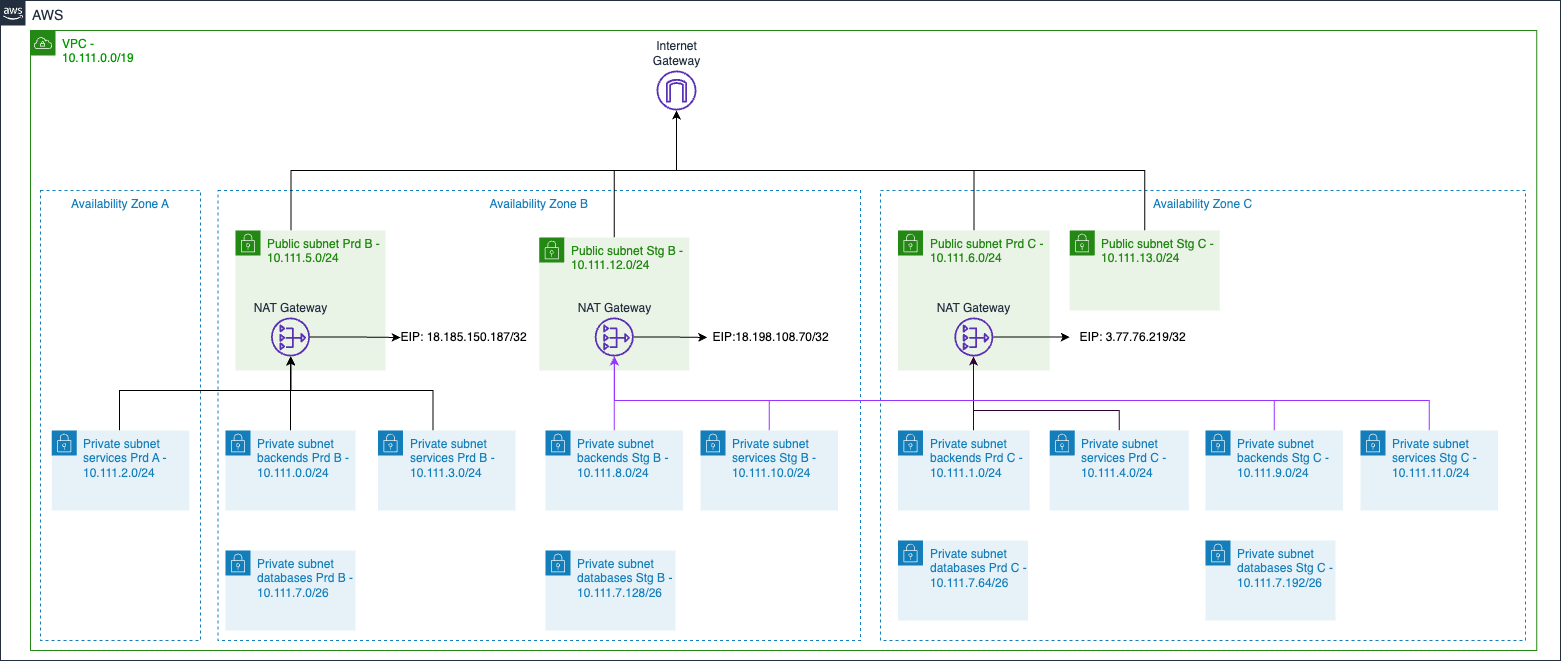

The diagram above was exported from draw.io. Its source (the exported page's mxGraphModel, read from the mxfile embedded in the PNG):
<mxGraphModel dx="5470" dy="1622" grid="1" gridSize="10" guides="1" tooltips="1" connect="1" arrows="1" fold="1" page="1" pageScale="1" pageWidth="1169" pageHeight="827" math="0" shadow="0">
  <root>
    <mxCell id="0" />
    <mxCell id="1" parent="0" />
    <mxCell id="2" value="&lt;font style=&quot;font-size: 14px&quot;&gt;AWS&amp;nbsp;&lt;/font&gt;" style="points=[[0,0],[0.25,0],[0.5,0],[0.75,0],[1,0],[1,0.25],[1,0.5],[1,0.75],[1,1],[0.75,1],[0.5,1],[0.25,1],[0,1],[0,0.75],[0,0.5],[0,0.25]];outlineConnect=0;gradientColor=none;html=1;whiteSpace=wrap;fontSize=12;fontStyle=0;shape=mxgraph.aws4.group;grIcon=mxgraph.aws4.group_aws_cloud_alt;strokeColor=#232F3E;fillColor=none;verticalAlign=top;align=left;spacingLeft=30;fontColor=#232F3E;dashed=0;" parent="1" vertex="1">
      <mxGeometry x="-3660" y="-770" width="1560" height="660" as="geometry" />
    </mxCell>
    <mxCell id="3" value="&lt;font color=&quot;#009900&quot;&gt;VPC -&lt;br&gt;10.111.0.0/19&lt;br&gt;&lt;/font&gt;" style="points=[[0,0],[0.25,0],[0.5,0],[0.75,0],[1,0],[1,0.25],[1,0.5],[1,0.75],[1,1],[0.75,1],[0.5,1],[0.25,1],[0,1],[0,0.75],[0,0.5],[0,0.25]];outlineConnect=0;gradientColor=none;html=1;whiteSpace=wrap;fontSize=12;fontStyle=0;shape=mxgraph.aws4.group;grIcon=mxgraph.aws4.group_vpc;strokeColor=#248814;fillColor=none;verticalAlign=top;align=left;spacingLeft=30;fontColor=#AAB7B8;dashed=0;" parent="1" vertex="1">
      <mxGeometry x="-3630" y="-740" width="1506.25" height="620" as="geometry" />
    </mxCell>
    <mxCell id="4" value="Availability Zone B" style="fillColor=none;strokeColor=#147EBA;dashed=1;verticalAlign=top;fontStyle=0;fontColor=#147EBA;" parent="1" vertex="1">
      <mxGeometry x="-3442.5" y="-580" width="642.5" height="450" as="geometry" />
    </mxCell>
    <mxCell id="5" value="Internet &lt;br&gt;Gateway" style="outlineConnect=0;fontColor=#232F3E;gradientColor=none;fillColor=#5A30B5;strokeColor=none;dashed=0;verticalLabelPosition=top;verticalAlign=bottom;align=center;html=1;fontSize=12;fontStyle=0;aspect=fixed;pointerEvents=1;shape=mxgraph.aws4.internet_gateway;labelPosition=center;" parent="1" vertex="1">
      <mxGeometry x="-3004" y="-700" width="40" height="40" as="geometry" />
    </mxCell>
    <mxCell id="6" style="edgeStyle=orthogonalEdgeStyle;rounded=0;orthogonalLoop=1;jettySize=auto;html=1;" parent="1" source="7" target="33" edge="1">
      <mxGeometry relative="1" as="geometry" />
    </mxCell>
    <mxCell id="7" value="Private subnet backends Prd B -&lt;br&gt;10.111.0.0/24" style="points=[[0,0],[0.25,0],[0.5,0],[0.75,0],[1,0],[1,0.25],[1,0.5],[1,0.75],[1,1],[0.75,1],[0.5,1],[0.25,1],[0,1],[0,0.75],[0,0.5],[0,0.25]];outlineConnect=0;gradientColor=none;html=1;whiteSpace=wrap;fontSize=12;fontStyle=0;shape=mxgraph.aws4.group;grIcon=mxgraph.aws4.group_security_group;grStroke=0;strokeColor=#147EBA;fillColor=#E6F2F8;verticalAlign=top;align=left;spacingLeft=30;fontColor=#147EBA;dashed=0;" parent="1" vertex="1">
      <mxGeometry x="-3435" y="-340" width="130" height="80" as="geometry" />
    </mxCell>
    <mxCell id="8" style="edgeStyle=orthogonalEdgeStyle;rounded=0;orthogonalLoop=1;jettySize=auto;html=1;" parent="1" source="9" target="5" edge="1">
      <mxGeometry relative="1" as="geometry">
        <Array as="points">
          <mxPoint x="-3369.5" y="-600" />
        </Array>
      </mxGeometry>
    </mxCell>
    <mxCell id="9" value="Public subnet Prd B -&lt;br&gt;10.111.5.0/24" style="points=[[0,0],[0.25,0],[0.5,0],[0.75,0],[1,0],[1,0.25],[1,0.5],[1,0.75],[1,1],[0.75,1],[0.5,1],[0.25,1],[0,1],[0,0.75],[0,0.5],[0,0.25]];outlineConnect=0;gradientColor=none;html=1;whiteSpace=wrap;fontSize=12;fontStyle=0;shape=mxgraph.aws4.group;grIcon=mxgraph.aws4.group_security_group;grStroke=0;strokeColor=#248814;fillColor=#E9F3E6;verticalAlign=top;align=left;spacingLeft=30;fontColor=#248814;dashed=0;" parent="1" vertex="1">
      <mxGeometry x="-3425" y="-540" width="150" height="140" as="geometry" />
    </mxCell>
    <mxCell id="10" style="edgeStyle=orthogonalEdgeStyle;rounded=0;orthogonalLoop=1;jettySize=auto;html=1;" parent="1" source="11" target="33" edge="1">
      <mxGeometry relative="1" as="geometry">
        <Array as="points">
          <mxPoint x="-3227.5" y="-380" />
          <mxPoint x="-3369.5" y="-380" />
        </Array>
      </mxGeometry>
    </mxCell>
    <mxCell id="11" value="&lt;div&gt;Private subnet services Prd B -&lt;/div&gt;&lt;div&gt;10.111.3.0/24&lt;br&gt;&lt;/div&gt;" style="points=[[0,0],[0.25,0],[0.5,0],[0.75,0],[1,0],[1,0.25],[1,0.5],[1,0.75],[1,1],[0.75,1],[0.5,1],[0.25,1],[0,1],[0,0.75],[0,0.5],[0,0.25]];outlineConnect=0;gradientColor=none;html=1;whiteSpace=wrap;fontSize=12;fontStyle=0;shape=mxgraph.aws4.group;grIcon=mxgraph.aws4.group_security_group;grStroke=0;strokeColor=#147EBA;fillColor=#E6F2F8;verticalAlign=top;align=left;spacingLeft=30;fontColor=#147EBA;dashed=0;" parent="1" vertex="1">
      <mxGeometry x="-3282.5" y="-340" width="137.5" height="80" as="geometry" />
    </mxCell>
    <mxCell id="12" style="edgeStyle=orthogonalEdgeStyle;rounded=0;orthogonalLoop=1;jettySize=auto;html=1;" parent="1" source="13" target="5" edge="1">
      <mxGeometry relative="1" as="geometry">
        <Array as="points">
          <mxPoint x="-3046" y="-600" />
          <mxPoint x="-2984" y="-600" />
        </Array>
      </mxGeometry>
    </mxCell>
    <mxCell id="13" value="Public subnet Stg B -&lt;br&gt;&lt;div&gt;&lt;span style=&quot;background-color: initial;&quot;&gt;10.111.12.0/24&lt;/span&gt;&amp;nbsp;&lt;/div&gt;" style="points=[[0,0],[0.25,0],[0.5,0],[0.75,0],[1,0],[1,0.25],[1,0.5],[1,0.75],[1,1],[0.75,1],[0.5,1],[0.25,1],[0,1],[0,0.75],[0,0.5],[0,0.25]];outlineConnect=0;gradientColor=none;html=1;whiteSpace=wrap;fontSize=12;fontStyle=0;shape=mxgraph.aws4.group;grIcon=mxgraph.aws4.group_security_group;grStroke=0;strokeColor=#248814;fillColor=#E9F3E6;verticalAlign=top;align=left;spacingLeft=30;fontColor=#248814;dashed=0;" parent="1" vertex="1">
      <mxGeometry x="-3121.25" y="-533" width="150" height="133" as="geometry" />
    </mxCell>
    <mxCell id="14" value="Availability Zone C" style="fillColor=none;strokeColor=#147EBA;dashed=1;verticalAlign=top;fontStyle=0;fontColor=#147EBA;" parent="1" vertex="1">
      <mxGeometry x="-2780" y="-580" width="645" height="450" as="geometry" />
    </mxCell>
    <mxCell id="60" style="edgeStyle=orthogonalEdgeStyle;rounded=0;orthogonalLoop=1;jettySize=auto;html=1;strokeColor=#330033;" parent="1" source="16" edge="1">
      <mxGeometry relative="1" as="geometry">
        <mxPoint x="-2687" y="-410" as="targetPoint" />
        <Array as="points">
          <mxPoint x="-2687" y="-350" />
          <mxPoint x="-2687" y="-350" />
        </Array>
      </mxGeometry>
    </mxCell>
    <mxCell id="16" value="Private subnet backends Prd C -&lt;br&gt;10.111.1.0/24" style="points=[[0,0],[0.25,0],[0.5,0],[0.75,0],[1,0],[1,0.25],[1,0.5],[1,0.75],[1,1],[0.75,1],[0.5,1],[0.25,1],[0,1],[0,0.75],[0,0.5],[0,0.25]];outlineConnect=0;gradientColor=none;html=1;whiteSpace=wrap;fontSize=12;fontStyle=0;shape=mxgraph.aws4.group;grIcon=mxgraph.aws4.group_security_group;grStroke=0;strokeColor=#147EBA;fillColor=#E6F2F8;verticalAlign=top;align=left;spacingLeft=30;fontColor=#147EBA;dashed=0;" parent="1" vertex="1">
      <mxGeometry x="-2762.5" y="-340" width="131.66" height="80" as="geometry" />
    </mxCell>
    <mxCell id="17" style="edgeStyle=orthogonalEdgeStyle;rounded=0;orthogonalLoop=1;jettySize=auto;html=1;" parent="1" source="18" target="5" edge="1">
      <mxGeometry relative="1" as="geometry">
        <Array as="points">
          <mxPoint x="-2687" y="-600" />
          <mxPoint x="-2984" y="-600" />
        </Array>
      </mxGeometry>
    </mxCell>
    <mxCell id="18" value="Public subnet Prd C -&amp;nbsp;&lt;br&gt;10.111.6.0/24" style="points=[[0,0],[0.25,0],[0.5,0],[0.75,0],[1,0],[1,0.25],[1,0.5],[1,0.75],[1,1],[0.75,1],[0.5,1],[0.25,1],[0,1],[0,0.75],[0,0.5],[0,0.25]];outlineConnect=0;gradientColor=none;html=1;whiteSpace=wrap;fontSize=12;fontStyle=0;shape=mxgraph.aws4.group;grIcon=mxgraph.aws4.group_security_group;grStroke=0;strokeColor=#248814;fillColor=#E9F3E6;verticalAlign=top;align=left;spacingLeft=30;fontColor=#248814;dashed=0;" parent="1" vertex="1">
      <mxGeometry x="-2762.5" y="-540" width="151.66" height="140" as="geometry" />
    </mxCell>
    <mxCell id="61" style="edgeStyle=orthogonalEdgeStyle;rounded=0;orthogonalLoop=1;jettySize=auto;html=1;strokeColor=#330033;" parent="1" source="20" target="54" edge="1">
      <mxGeometry relative="1" as="geometry">
        <Array as="points">
          <mxPoint x="-2541" y="-360" />
          <mxPoint x="-2687" y="-360" />
        </Array>
      </mxGeometry>
    </mxCell>
    <mxCell id="20" value="Private subnet services Prd C -&lt;br&gt;10.111.4.0/24" style="points=[[0,0],[0.25,0],[0.5,0],[0.75,0],[1,0],[1,0.25],[1,0.5],[1,0.75],[1,1],[0.75,1],[0.5,1],[0.25,1],[0,1],[0,0.75],[0,0.5],[0,0.25]];outlineConnect=0;gradientColor=none;html=1;whiteSpace=wrap;fontSize=12;fontStyle=0;shape=mxgraph.aws4.group;grIcon=mxgraph.aws4.group_security_group;grStroke=0;strokeColor=#147EBA;fillColor=#E6F2F8;verticalAlign=top;align=left;spacingLeft=30;fontColor=#147EBA;dashed=0;" parent="1" vertex="1">
      <mxGeometry x="-2610.84" y="-340" width="139.16" height="80" as="geometry" />
    </mxCell>
    <mxCell id="21" style="edgeStyle=orthogonalEdgeStyle;rounded=0;orthogonalLoop=1;jettySize=auto;html=1;" parent="1" source="22" target="5" edge="1">
      <mxGeometry relative="1" as="geometry">
        <Array as="points">
          <mxPoint x="-2516" y="-600" />
          <mxPoint x="-2984" y="-600" />
        </Array>
      </mxGeometry>
    </mxCell>
    <mxCell id="22" value="Public subnet Stg C -&lt;div&gt;10.111.13.0/24&lt;br&gt;&lt;/div&gt;" style="points=[[0,0],[0.25,0],[0.5,0],[0.75,0],[1,0],[1,0.25],[1,0.5],[1,0.75],[1,1],[0.75,1],[0.5,1],[0.25,1],[0,1],[0,0.75],[0,0.5],[0,0.25]];outlineConnect=0;gradientColor=none;html=1;whiteSpace=wrap;fontSize=12;fontStyle=0;shape=mxgraph.aws4.group;grIcon=mxgraph.aws4.group_security_group;grStroke=0;strokeColor=#248814;fillColor=#E9F3E6;verticalAlign=top;align=left;spacingLeft=30;fontColor=#248814;dashed=0;" parent="1" vertex="1">
      <mxGeometry x="-2590.84" y="-540" width="150" height="80" as="geometry" />
    </mxCell>
    <mxCell id="52" style="edgeStyle=orthogonalEdgeStyle;rounded=0;orthogonalLoop=1;jettySize=auto;html=1;" parent="1" source="33" target="34" edge="1">
      <mxGeometry relative="1" as="geometry" />
    </mxCell>
    <mxCell id="33" value="NAT Gateway" style="outlineConnect=0;fontColor=#232F3E;gradientColor=none;fillColor=#5A30B5;strokeColor=none;dashed=0;verticalLabelPosition=top;verticalAlign=bottom;align=center;html=1;fontSize=12;fontStyle=0;aspect=fixed;pointerEvents=1;shape=mxgraph.aws4.nat_gateway;labelPosition=center;" parent="1" vertex="1">
      <mxGeometry x="-3389.5" y="-453" width="39" height="39" as="geometry" />
    </mxCell>
    <mxCell id="34" value="&amp;nbsp;EIP:&amp;nbsp;18.185.150.187/32" style="text;html=1;strokeColor=none;fillColor=none;align=center;verticalAlign=middle;whiteSpace=wrap;rounded=0;" parent="1" vertex="1">
      <mxGeometry x="-3260" y="-443" width="124" height="20" as="geometry" />
    </mxCell>
    <mxCell id="62" style="edgeStyle=orthogonalEdgeStyle;rounded=0;orthogonalLoop=1;jettySize=auto;html=1;strokeColor=#9933FF;" parent="1" source="36" target="65" edge="1">
      <mxGeometry relative="1" as="geometry" />
    </mxCell>
    <mxCell id="36" value="Private subnet backends Stg B -&lt;br&gt;10.111.8.0/24" style="points=[[0,0],[0.25,0],[0.5,0],[0.75,0],[1,0],[1,0.25],[1,0.5],[1,0.75],[1,1],[0.75,1],[0.5,1],[0.25,1],[0,1],[0,0.75],[0,0.5],[0,0.25]];outlineConnect=0;gradientColor=none;html=1;whiteSpace=wrap;fontSize=12;fontStyle=0;shape=mxgraph.aws4.group;grIcon=mxgraph.aws4.group_security_group;grStroke=0;strokeColor=#147EBA;fillColor=#E6F2F8;verticalAlign=top;align=left;spacingLeft=30;fontColor=#147EBA;dashed=0;" parent="1" vertex="1">
      <mxGeometry x="-3115" y="-340" width="137.5" height="80" as="geometry" />
    </mxCell>
    <mxCell id="68" style="edgeStyle=orthogonalEdgeStyle;rounded=0;orthogonalLoop=1;jettySize=auto;html=1;strokeColor=#9933FF;" parent="1" source="37" target="65" edge="1">
      <mxGeometry relative="1" as="geometry">
        <Array as="points">
          <mxPoint x="-2386" y="-370" />
          <mxPoint x="-3046" y="-370" />
        </Array>
      </mxGeometry>
    </mxCell>
    <mxCell id="37" value="Private subnet backends Stg C -&lt;br&gt;10.111.9.0/24" style="points=[[0,0],[0.25,0],[0.5,0],[0.75,0],[1,0],[1,0.25],[1,0.5],[1,0.75],[1,1],[0.75,1],[0.5,1],[0.25,1],[0,1],[0,0.75],[0,0.5],[0,0.25]];outlineConnect=0;gradientColor=none;html=1;whiteSpace=wrap;fontSize=12;fontStyle=0;shape=mxgraph.aws4.group;grIcon=mxgraph.aws4.group_security_group;grStroke=0;strokeColor=#147EBA;fillColor=#E6F2F8;verticalAlign=top;align=left;spacingLeft=30;fontColor=#147EBA;dashed=0;" parent="1" vertex="1">
      <mxGeometry x="-2455" y="-340" width="137.5" height="80" as="geometry" />
    </mxCell>
    <mxCell id="63" style="edgeStyle=orthogonalEdgeStyle;rounded=0;orthogonalLoop=1;jettySize=auto;html=1;strokeColor=#9933FF;" parent="1" source="38" target="65" edge="1">
      <mxGeometry relative="1" as="geometry">
        <Array as="points">
          <mxPoint x="-2891" y="-370" />
          <mxPoint x="-3046" y="-370" />
        </Array>
      </mxGeometry>
    </mxCell>
    <mxCell id="38" value="Private subnet services Stg B -&lt;br&gt;10.111.10.0/24" style="points=[[0,0],[0.25,0],[0.5,0],[0.75,0],[1,0],[1,0.25],[1,0.5],[1,0.75],[1,1],[0.75,1],[0.5,1],[0.25,1],[0,1],[0,0.75],[0,0.5],[0,0.25]];outlineConnect=0;gradientColor=none;html=1;whiteSpace=wrap;fontSize=12;fontStyle=0;shape=mxgraph.aws4.group;grIcon=mxgraph.aws4.group_security_group;grStroke=0;strokeColor=#147EBA;fillColor=#E6F2F8;verticalAlign=top;align=left;spacingLeft=30;fontColor=#147EBA;dashed=0;" parent="1" vertex="1">
      <mxGeometry x="-2960" y="-340" width="137.5" height="80" as="geometry" />
    </mxCell>
    <mxCell id="69" style="edgeStyle=orthogonalEdgeStyle;rounded=0;orthogonalLoop=1;jettySize=auto;html=1;strokeColor=#9933FF;" parent="1" source="39" target="65" edge="1">
      <mxGeometry relative="1" as="geometry">
        <Array as="points">
          <mxPoint x="-2231" y="-370" />
          <mxPoint x="-3046" y="-370" />
        </Array>
      </mxGeometry>
    </mxCell>
    <mxCell id="39" value="Private subnet services Stg C -&lt;br&gt;10.111.11.0/24" style="points=[[0,0],[0.25,0],[0.5,0],[0.75,0],[1,0],[1,0.25],[1,0.5],[1,0.75],[1,1],[0.75,1],[0.5,1],[0.25,1],[0,1],[0,0.75],[0,0.5],[0,0.25]];outlineConnect=0;gradientColor=none;html=1;whiteSpace=wrap;fontSize=12;fontStyle=0;shape=mxgraph.aws4.group;grIcon=mxgraph.aws4.group_security_group;grStroke=0;strokeColor=#147EBA;fillColor=#E6F2F8;verticalAlign=top;align=left;spacingLeft=30;fontColor=#147EBA;dashed=0;" parent="1" vertex="1">
      <mxGeometry x="-2300" y="-340" width="137.5" height="80" as="geometry" />
    </mxCell>
    <mxCell id="44" value="Private subnet databases Prd B -&lt;br&gt;10.111.7.0/26" style="points=[[0,0],[0.25,0],[0.5,0],[0.75,0],[1,0],[1,0.25],[1,0.5],[1,0.75],[1,1],[0.75,1],[0.5,1],[0.25,1],[0,1],[0,0.75],[0,0.5],[0,0.25]];outlineConnect=0;gradientColor=none;html=1;whiteSpace=wrap;fontSize=12;fontStyle=0;shape=mxgraph.aws4.group;grIcon=mxgraph.aws4.group_security_group;grStroke=0;strokeColor=#147EBA;fillColor=#E6F2F8;verticalAlign=top;align=left;spacingLeft=30;fontColor=#147EBA;dashed=0;" parent="1" vertex="1">
      <mxGeometry x="-3435" y="-220" width="130" height="80" as="geometry" />
    </mxCell>
    <mxCell id="45" value="Private subnet databases Stg B -&lt;br&gt;10.111.7.128/26" style="points=[[0,0],[0.25,0],[0.5,0],[0.75,0],[1,0],[1,0.25],[1,0.5],[1,0.75],[1,1],[0.75,1],[0.5,1],[0.25,1],[0,1],[0,0.75],[0,0.5],[0,0.25]];outlineConnect=0;gradientColor=none;html=1;whiteSpace=wrap;fontSize=12;fontStyle=0;shape=mxgraph.aws4.group;grIcon=mxgraph.aws4.group_security_group;grStroke=0;strokeColor=#147EBA;fillColor=#E6F2F8;verticalAlign=top;align=left;spacingLeft=30;fontColor=#147EBA;dashed=0;" parent="1" vertex="1">
      <mxGeometry x="-3115" y="-220" width="130" height="80" as="geometry" />
    </mxCell>
    <mxCell id="46" value="Private subnet databases Prd C -&lt;br&gt;10.111.7.64/26" style="points=[[0,0],[0.25,0],[0.5,0],[0.75,0],[1,0],[1,0.25],[1,0.5],[1,0.75],[1,1],[0.75,1],[0.5,1],[0.25,1],[0,1],[0,0.75],[0,0.5],[0,0.25]];outlineConnect=0;gradientColor=none;html=1;whiteSpace=wrap;fontSize=12;fontStyle=0;shape=mxgraph.aws4.group;grIcon=mxgraph.aws4.group_security_group;grStroke=0;strokeColor=#147EBA;fillColor=#E6F2F8;verticalAlign=top;align=left;spacingLeft=30;fontColor=#147EBA;dashed=0;" parent="1" vertex="1">
      <mxGeometry x="-2762.5" y="-230" width="130" height="80" as="geometry" />
    </mxCell>
    <mxCell id="47" value="Private subnet databases Stg C -&lt;br&gt;10.111.7.192/26" style="points=[[0,0],[0.25,0],[0.5,0],[0.75,0],[1,0],[1,0.25],[1,0.5],[1,0.75],[1,1],[0.75,1],[0.5,1],[0.25,1],[0,1],[0,0.75],[0,0.5],[0,0.25]];outlineConnect=0;gradientColor=none;html=1;whiteSpace=wrap;fontSize=12;fontStyle=0;shape=mxgraph.aws4.group;grIcon=mxgraph.aws4.group_security_group;grStroke=0;strokeColor=#147EBA;fillColor=#E6F2F8;verticalAlign=top;align=left;spacingLeft=30;fontColor=#147EBA;dashed=0;" parent="1" vertex="1">
      <mxGeometry x="-2455" y="-230" width="130" height="80" as="geometry" />
    </mxCell>
    <mxCell id="48" value="Availability Zone A" style="fillColor=none;strokeColor=#147EBA;dashed=1;verticalAlign=top;fontStyle=0;fontColor=#147EBA;" parent="1" vertex="1">
      <mxGeometry x="-3620" y="-580" width="160" height="450" as="geometry" />
    </mxCell>
    <mxCell id="70" style="edgeStyle=orthogonalEdgeStyle;rounded=0;orthogonalLoop=1;jettySize=auto;html=1;" parent="1" source="49" target="33" edge="1">
      <mxGeometry relative="1" as="geometry">
        <Array as="points">
          <mxPoint x="-3541" y="-380" />
          <mxPoint x="-3370" y="-380" />
        </Array>
      </mxGeometry>
    </mxCell>
    <mxCell id="49" value="&lt;div&gt;Private subnet services Prd A -&lt;/div&gt;&lt;div&gt;10.111.2.0/24&lt;br&gt;&lt;/div&gt;" style="points=[[0,0],[0.25,0],[0.5,0],[0.75,0],[1,0],[1,0.25],[1,0.5],[1,0.75],[1,1],[0.75,1],[0.5,1],[0.25,1],[0,1],[0,0.75],[0,0.5],[0,0.25]];outlineConnect=0;gradientColor=none;html=1;whiteSpace=wrap;fontSize=12;fontStyle=0;shape=mxgraph.aws4.group;grIcon=mxgraph.aws4.group_security_group;grStroke=0;strokeColor=#147EBA;fillColor=#E6F2F8;verticalAlign=top;align=left;spacingLeft=30;fontColor=#147EBA;dashed=0;" parent="1" vertex="1">
      <mxGeometry x="-3608.75" y="-340" width="137.5" height="80" as="geometry" />
    </mxCell>
    <mxCell id="56" style="edgeStyle=orthogonalEdgeStyle;rounded=0;orthogonalLoop=1;jettySize=auto;html=1;entryX=0;entryY=0.5;entryDx=0;entryDy=0;" parent="1" source="54" target="55" edge="1">
      <mxGeometry relative="1" as="geometry" />
    </mxCell>
    <mxCell id="54" value="NAT Gateway" style="outlineConnect=0;fontColor=#232F3E;gradientColor=none;fillColor=#5A30B5;strokeColor=none;dashed=0;verticalLabelPosition=top;verticalAlign=bottom;align=center;html=1;fontSize=12;fontStyle=0;aspect=fixed;pointerEvents=1;shape=mxgraph.aws4.nat_gateway;labelPosition=center;" parent="1" vertex="1">
      <mxGeometry x="-2706.17" y="-453" width="39" height="39" as="geometry" />
    </mxCell>
    <mxCell id="55" value="&amp;nbsp;EIP: 3.77.76.219/32" style="text;html=1;strokeColor=none;fillColor=none;align=center;verticalAlign=middle;whiteSpace=wrap;rounded=0;" parent="1" vertex="1">
      <mxGeometry x="-2590.84" y="-443.5" width="124" height="20" as="geometry" />
    </mxCell>
    <mxCell id="67" style="edgeStyle=orthogonalEdgeStyle;rounded=0;orthogonalLoop=1;jettySize=auto;html=1;" parent="1" source="65" target="66" edge="1">
      <mxGeometry relative="1" as="geometry" />
    </mxCell>
    <mxCell id="65" value="NAT Gateway" style="outlineConnect=0;fontColor=#232F3E;gradientColor=none;fillColor=#5A30B5;strokeColor=none;dashed=0;verticalLabelPosition=top;verticalAlign=bottom;align=center;html=1;fontSize=12;fontStyle=0;aspect=fixed;pointerEvents=1;shape=mxgraph.aws4.nat_gateway;labelPosition=center;" parent="1" vertex="1">
      <mxGeometry x="-3065.75" y="-453" width="39" height="39" as="geometry" />
    </mxCell>
    <mxCell id="66" value="&amp;nbsp;EIP:18.198.108.70/32" style="text;html=1;strokeColor=none;fillColor=none;align=center;verticalAlign=middle;whiteSpace=wrap;rounded=0;" parent="1" vertex="1">
      <mxGeometry x="-2953.25" y="-443" width="124" height="20" as="geometry" />
    </mxCell>
  </root>
</mxGraphModel>